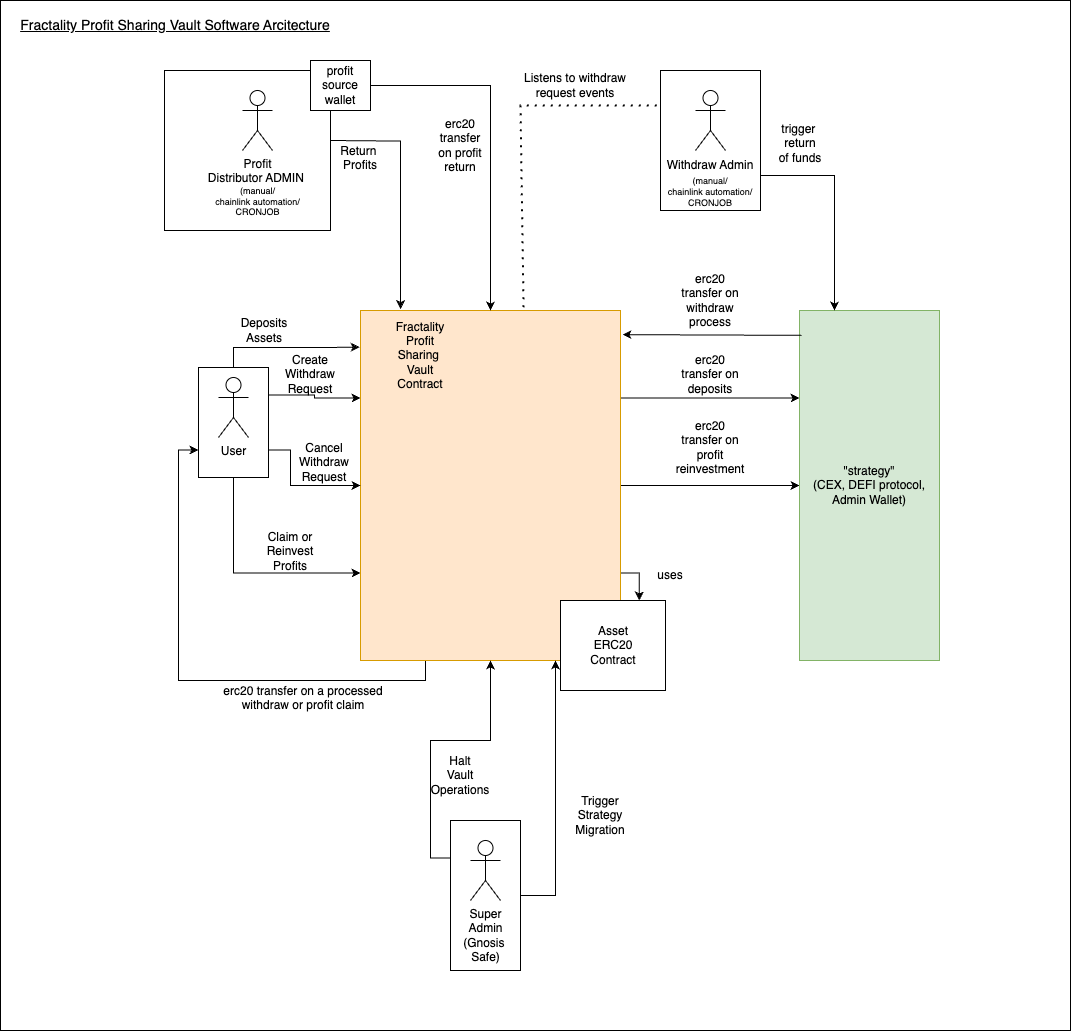

The diagram above was exported from draw.io. Its source (the exported page's mxGraphModel, read from the mxfile embedded in the PNG):
<mxGraphModel dx="2899" dy="979" grid="1" gridSize="10" guides="1" tooltips="1" connect="1" arrows="1" fold="1" page="1" pageScale="1" pageWidth="850" pageHeight="1100" math="0" shadow="0">
  <root>
    <mxCell id="0" />
    <mxCell id="1" parent="0" />
    <mxCell id="g3iJKXFmxHZUjL1VSo6s-2" value="" style="rounded=0;whiteSpace=wrap;html=1;" vertex="1" parent="1">
      <mxGeometry x="-150" y="140" width="1070" height="1030" as="geometry" />
    </mxCell>
    <mxCell id="g3iJKXFmxHZUjL1VSo6s-17" style="edgeStyle=orthogonalEdgeStyle;rounded=0;orthogonalLoop=1;jettySize=auto;html=1;exitX=1;exitY=0.75;exitDx=0;exitDy=0;entryX=0.75;entryY=0;entryDx=0;entryDy=0;" edge="1" parent="1" source="g3iJKXFmxHZUjL1VSo6s-3" target="g3iJKXFmxHZUjL1VSo6s-4">
      <mxGeometry relative="1" as="geometry" />
    </mxCell>
    <mxCell id="g3iJKXFmxHZUjL1VSo6s-28" style="edgeStyle=orthogonalEdgeStyle;rounded=0;orthogonalLoop=1;jettySize=auto;html=1;exitX=1;exitY=0.25;exitDx=0;exitDy=0;entryX=0;entryY=0.25;entryDx=0;entryDy=0;" edge="1" parent="1" source="g3iJKXFmxHZUjL1VSo6s-3" target="g3iJKXFmxHZUjL1VSo6s-9">
      <mxGeometry relative="1" as="geometry" />
    </mxCell>
    <mxCell id="g3iJKXFmxHZUjL1VSo6s-30" style="edgeStyle=orthogonalEdgeStyle;rounded=0;orthogonalLoop=1;jettySize=auto;html=1;exitX=0.25;exitY=1;exitDx=0;exitDy=0;entryX=0;entryY=0.75;entryDx=0;entryDy=0;" edge="1" parent="1" source="g3iJKXFmxHZUjL1VSo6s-3" target="g3iJKXFmxHZUjL1VSo6s-13">
      <mxGeometry relative="1" as="geometry" />
    </mxCell>
    <mxCell id="g3iJKXFmxHZUjL1VSo6s-32" style="edgeStyle=orthogonalEdgeStyle;rounded=0;orthogonalLoop=1;jettySize=auto;html=1;exitX=1;exitY=0.5;exitDx=0;exitDy=0;entryX=0;entryY=0.5;entryDx=0;entryDy=0;" edge="1" parent="1" source="g3iJKXFmxHZUjL1VSo6s-3" target="g3iJKXFmxHZUjL1VSo6s-9">
      <mxGeometry relative="1" as="geometry" />
    </mxCell>
    <mxCell id="g3iJKXFmxHZUjL1VSo6s-3" value="" style="rounded=0;whiteSpace=wrap;html=1;fillColor=#ffe6cc;strokeColor=#d79b00;" vertex="1" parent="1">
      <mxGeometry x="210" y="450" width="260" height="350" as="geometry" />
    </mxCell>
    <mxCell id="g3iJKXFmxHZUjL1VSo6s-4" value="" style="rounded=0;whiteSpace=wrap;html=1;" vertex="1" parent="1">
      <mxGeometry x="410" y="740" width="105" height="90" as="geometry" />
    </mxCell>
    <mxCell id="g3iJKXFmxHZUjL1VSo6s-5" value="Asset ERC20&lt;div&gt;Contract&lt;/div&gt;" style="text;html=1;align=center;verticalAlign=middle;whiteSpace=wrap;rounded=0;" vertex="1" parent="1">
      <mxGeometry x="432.5" y="770" width="60" height="30" as="geometry" />
    </mxCell>
    <mxCell id="g3iJKXFmxHZUjL1VSo6s-8" value="Fractality&lt;div&gt;Profit Sharing&amp;nbsp;&lt;/div&gt;&lt;div&gt;Vault Contract&lt;/div&gt;" style="text;html=1;align=center;verticalAlign=middle;whiteSpace=wrap;rounded=0;" vertex="1" parent="1">
      <mxGeometry x="240" y="480" width="60" height="30" as="geometry" />
    </mxCell>
    <mxCell id="g3iJKXFmxHZUjL1VSo6s-9" value="&quot;strategy&quot;&lt;div&gt;(CEX, DEFI protocol, Admin Wallet)&lt;/div&gt;" style="rounded=0;whiteSpace=wrap;html=1;fillColor=#d5e8d4;strokeColor=#82b366;" vertex="1" parent="1">
      <mxGeometry x="649" y="450" width="140" height="350" as="geometry" />
    </mxCell>
    <mxCell id="g3iJKXFmxHZUjL1VSo6s-11" value="uses" style="text;html=1;align=center;verticalAlign=middle;whiteSpace=wrap;rounded=0;" vertex="1" parent="1">
      <mxGeometry x="490" y="700" width="60" height="30" as="geometry" />
    </mxCell>
    <mxCell id="g3iJKXFmxHZUjL1VSo6s-20" style="edgeStyle=orthogonalEdgeStyle;rounded=0;orthogonalLoop=1;jettySize=auto;html=1;exitX=1;exitY=0.25;exitDx=0;exitDy=0;entryX=0;entryY=0.25;entryDx=0;entryDy=0;" edge="1" parent="1" source="g3iJKXFmxHZUjL1VSo6s-13" target="g3iJKXFmxHZUjL1VSo6s-3">
      <mxGeometry relative="1" as="geometry" />
    </mxCell>
    <mxCell id="g3iJKXFmxHZUjL1VSo6s-22" style="edgeStyle=orthogonalEdgeStyle;rounded=0;orthogonalLoop=1;jettySize=auto;html=1;exitX=1;exitY=0.75;exitDx=0;exitDy=0;entryX=0;entryY=0.5;entryDx=0;entryDy=0;" edge="1" parent="1" source="g3iJKXFmxHZUjL1VSo6s-13" target="g3iJKXFmxHZUjL1VSo6s-3">
      <mxGeometry relative="1" as="geometry">
        <Array as="points">
          <mxPoint x="140" y="590" />
          <mxPoint x="140" y="625" />
        </Array>
      </mxGeometry>
    </mxCell>
    <mxCell id="g3iJKXFmxHZUjL1VSo6s-25" style="edgeStyle=orthogonalEdgeStyle;rounded=0;orthogonalLoop=1;jettySize=auto;html=1;exitX=0.5;exitY=1;exitDx=0;exitDy=0;entryX=0;entryY=0.75;entryDx=0;entryDy=0;" edge="1" parent="1" source="g3iJKXFmxHZUjL1VSo6s-13" target="g3iJKXFmxHZUjL1VSo6s-3">
      <mxGeometry relative="1" as="geometry" />
    </mxCell>
    <mxCell id="g3iJKXFmxHZUjL1VSo6s-13" value="" style="rounded=0;whiteSpace=wrap;html=1;" vertex="1" parent="1">
      <mxGeometry x="48" y="507" width="70" height="110" as="geometry" />
    </mxCell>
    <mxCell id="g3iJKXFmxHZUjL1VSo6s-12" value="User" style="shape=umlActor;verticalLabelPosition=bottom;verticalAlign=top;html=1;outlineConnect=0;" vertex="1" parent="1">
      <mxGeometry x="68" y="517" width="30" height="60" as="geometry" />
    </mxCell>
    <mxCell id="g3iJKXFmxHZUjL1VSo6s-15" style="edgeStyle=orthogonalEdgeStyle;rounded=0;orthogonalLoop=1;jettySize=auto;html=1;exitX=0.5;exitY=0;exitDx=0;exitDy=0;entryX=-0.003;entryY=0.105;entryDx=0;entryDy=0;entryPerimeter=0;" edge="1" parent="1" source="g3iJKXFmxHZUjL1VSo6s-13" target="g3iJKXFmxHZUjL1VSo6s-3">
      <mxGeometry relative="1" as="geometry" />
    </mxCell>
    <mxCell id="g3iJKXFmxHZUjL1VSo6s-16" value="Deposits Assets" style="text;html=1;align=center;verticalAlign=middle;whiteSpace=wrap;rounded=0;" vertex="1" parent="1">
      <mxGeometry x="84" y="455" width="60" height="30" as="geometry" />
    </mxCell>
    <mxCell id="g3iJKXFmxHZUjL1VSo6s-21" value="Create&lt;br&gt;Withdraw&lt;div&gt;Request&lt;/div&gt;" style="text;html=1;align=center;verticalAlign=middle;whiteSpace=wrap;rounded=0;" vertex="1" parent="1">
      <mxGeometry x="130" y="499" width="60" height="30" as="geometry" />
    </mxCell>
    <mxCell id="g3iJKXFmxHZUjL1VSo6s-23" value="Cancel&lt;br&gt;Withdraw&lt;div&gt;Request&lt;/div&gt;" style="text;html=1;align=center;verticalAlign=middle;whiteSpace=wrap;rounded=0;" vertex="1" parent="1">
      <mxGeometry x="144" y="587" width="60" height="30" as="geometry" />
    </mxCell>
    <mxCell id="g3iJKXFmxHZUjL1VSo6s-26" value="Claim or Reinvest&lt;br&gt;Profits" style="text;html=1;align=center;verticalAlign=middle;whiteSpace=wrap;rounded=0;" vertex="1" parent="1">
      <mxGeometry x="110" y="676" width="60" height="30" as="geometry" />
    </mxCell>
    <mxCell id="g3iJKXFmxHZUjL1VSo6s-29" value="erc20 transfer on deposits" style="text;html=1;align=center;verticalAlign=middle;whiteSpace=wrap;rounded=0;" vertex="1" parent="1">
      <mxGeometry x="530" y="499" width="60" height="30" as="geometry" />
    </mxCell>
    <mxCell id="g3iJKXFmxHZUjL1VSo6s-31" value="erc20 transfer on a processed&lt;div&gt;withdraw or profit claim&lt;/div&gt;&lt;div&gt;&lt;br&gt;&lt;/div&gt;" style="text;html=1;align=center;verticalAlign=middle;whiteSpace=wrap;rounded=0;" vertex="1" parent="1">
      <mxGeometry x="48" y="830" width="210" height="30" as="geometry" />
    </mxCell>
    <mxCell id="g3iJKXFmxHZUjL1VSo6s-33" value="erc20 transfer on profit&lt;div&gt;reinvestment&lt;/div&gt;" style="text;html=1;align=center;verticalAlign=middle;whiteSpace=wrap;rounded=0;" vertex="1" parent="1">
      <mxGeometry x="530" y="556" width="60" height="61" as="geometry" />
    </mxCell>
    <mxCell id="g3iJKXFmxHZUjL1VSo6s-39" style="edgeStyle=orthogonalEdgeStyle;rounded=0;orthogonalLoop=1;jettySize=auto;html=1;exitX=0;exitY=0.25;exitDx=0;exitDy=0;" edge="1" parent="1" source="g3iJKXFmxHZUjL1VSo6s-34" target="g3iJKXFmxHZUjL1VSo6s-3">
      <mxGeometry relative="1" as="geometry" />
    </mxCell>
    <mxCell id="g3iJKXFmxHZUjL1VSo6s-41" style="edgeStyle=orthogonalEdgeStyle;rounded=0;orthogonalLoop=1;jettySize=auto;html=1;exitX=1;exitY=0.5;exitDx=0;exitDy=0;entryX=0.75;entryY=1;entryDx=0;entryDy=0;" edge="1" parent="1" source="g3iJKXFmxHZUjL1VSo6s-34" target="g3iJKXFmxHZUjL1VSo6s-3">
      <mxGeometry relative="1" as="geometry" />
    </mxCell>
    <mxCell id="g3iJKXFmxHZUjL1VSo6s-34" value="" style="rounded=0;whiteSpace=wrap;html=1;" vertex="1" parent="1">
      <mxGeometry x="300" y="960" width="70" height="150" as="geometry" />
    </mxCell>
    <mxCell id="g3iJKXFmxHZUjL1VSo6s-35" value="Super&lt;br&gt;Admin&lt;br&gt;(Gnosis&amp;nbsp;&lt;div&gt;Safe)&lt;/div&gt;" style="shape=umlActor;verticalLabelPosition=bottom;verticalAlign=top;html=1;outlineConnect=0;" vertex="1" parent="1">
      <mxGeometry x="320" y="980" width="30" height="60" as="geometry" />
    </mxCell>
    <mxCell id="g3iJKXFmxHZUjL1VSo6s-40" value="Halt&lt;br&gt;Vault&lt;br&gt;Operations" style="text;html=1;align=center;verticalAlign=middle;whiteSpace=wrap;rounded=0;" vertex="1" parent="1">
      <mxGeometry x="280" y="900" width="60" height="30" as="geometry" />
    </mxCell>
    <mxCell id="g3iJKXFmxHZUjL1VSo6s-42" value="Trigger&lt;br&gt;Strategy&lt;div&gt;Migration&lt;/div&gt;" style="text;html=1;align=center;verticalAlign=middle;whiteSpace=wrap;rounded=0;" vertex="1" parent="1">
      <mxGeometry x="420" y="940" width="60" height="30" as="geometry" />
    </mxCell>
    <mxCell id="g3iJKXFmxHZUjL1VSo6s-43" value="" style="rounded=0;whiteSpace=wrap;html=1;" vertex="1" parent="1">
      <mxGeometry x="14" y="210" width="166" height="160" as="geometry" />
    </mxCell>
    <mxCell id="g3iJKXFmxHZUjL1VSo6s-44" value="Profit&lt;br&gt;Distributor ADMIN&amp;nbsp;&lt;div style=&quot;font-size: 9px;&quot;&gt;&lt;span style=&quot;background-color: initial;&quot;&gt;(manual/&lt;/span&gt;&lt;div&gt;&amp;nbsp;chainlink automation/&amp;nbsp;&lt;/div&gt;&lt;div&gt;CRONJOB&lt;/div&gt;&lt;/div&gt;" style="shape=umlActor;verticalLabelPosition=bottom;verticalAlign=top;html=1;outlineConnect=0;" vertex="1" parent="1">
      <mxGeometry x="92" y="230" width="30" height="60" as="geometry" />
    </mxCell>
    <mxCell id="g3iJKXFmxHZUjL1VSo6s-46" style="edgeStyle=orthogonalEdgeStyle;rounded=0;orthogonalLoop=1;jettySize=auto;html=1;entryX=0.154;entryY=-0.004;entryDx=0;entryDy=0;entryPerimeter=0;" edge="1" parent="1" target="g3iJKXFmxHZUjL1VSo6s-3">
      <mxGeometry relative="1" as="geometry">
        <mxPoint x="180" y="280" as="sourcePoint" />
      </mxGeometry>
    </mxCell>
    <mxCell id="g3iJKXFmxHZUjL1VSo6s-47" value="Return&amp;nbsp;&lt;div&gt;Profits&lt;/div&gt;&lt;div&gt;&lt;br&gt;&lt;/div&gt;" style="text;html=1;align=center;verticalAlign=middle;whiteSpace=wrap;rounded=0;" vertex="1" parent="1">
      <mxGeometry x="180" y="290" width="60" height="30" as="geometry" />
    </mxCell>
    <mxCell id="g3iJKXFmxHZUjL1VSo6s-49" style="edgeStyle=orthogonalEdgeStyle;rounded=0;orthogonalLoop=1;jettySize=auto;html=1;exitX=1;exitY=0.5;exitDx=0;exitDy=0;" edge="1" parent="1" source="g3iJKXFmxHZUjL1VSo6s-48" target="g3iJKXFmxHZUjL1VSo6s-3">
      <mxGeometry relative="1" as="geometry" />
    </mxCell>
    <mxCell id="g3iJKXFmxHZUjL1VSo6s-48" value="profit&lt;div&gt;source&lt;/div&gt;&lt;div&gt;wallet&lt;/div&gt;" style="rounded=0;whiteSpace=wrap;html=1;" vertex="1" parent="1">
      <mxGeometry x="160" y="200" width="60" height="50" as="geometry" />
    </mxCell>
    <mxCell id="g3iJKXFmxHZUjL1VSo6s-50" value="&lt;div&gt;erc20&lt;/div&gt;&lt;div&gt;transfer&lt;/div&gt;&lt;div&gt;on profit&lt;/div&gt;&lt;div&gt;return&lt;/div&gt;" style="text;html=1;align=center;verticalAlign=middle;whiteSpace=wrap;rounded=0;" vertex="1" parent="1">
      <mxGeometry x="280" y="270" width="60" height="30" as="geometry" />
    </mxCell>
    <mxCell id="g3iJKXFmxHZUjL1VSo6s-67" style="edgeStyle=orthogonalEdgeStyle;rounded=0;orthogonalLoop=1;jettySize=auto;html=1;exitX=1;exitY=0.75;exitDx=0;exitDy=0;entryX=0.25;entryY=0;entryDx=0;entryDy=0;" edge="1" parent="1" source="g3iJKXFmxHZUjL1VSo6s-51" target="g3iJKXFmxHZUjL1VSo6s-9">
      <mxGeometry relative="1" as="geometry" />
    </mxCell>
    <mxCell id="g3iJKXFmxHZUjL1VSo6s-51" value="&lt;div&gt;&lt;br&gt;&lt;/div&gt;&lt;div&gt;&lt;br&gt;&lt;/div&gt;&lt;div&gt;&lt;br&gt;&lt;/div&gt;&lt;div&gt;&lt;br&gt;&lt;/div&gt;&lt;div&gt;&lt;br&gt;&lt;/div&gt;&lt;div&gt;&lt;br&gt;&lt;/div&gt;&lt;div&gt;Withdraw Admin&lt;br&gt;&lt;span style=&quot;font-size: 9px; text-wrap: nowrap; background-color: initial;&quot;&gt;(manual/&lt;/span&gt;&lt;div style=&quot;font-size: 9px; text-wrap: nowrap;&quot;&gt;&amp;nbsp;chainlink automation/&amp;nbsp;&lt;/div&gt;&lt;div style=&quot;font-size: 9px; text-wrap: nowrap;&quot;&gt;CRONJOB&lt;/div&gt;&lt;/div&gt;" style="rounded=0;whiteSpace=wrap;html=1;" vertex="1" parent="1">
      <mxGeometry x="510" y="210" width="100" height="140" as="geometry" />
    </mxCell>
    <mxCell id="g3iJKXFmxHZUjL1VSo6s-52" value="&lt;br&gt;&lt;div&gt;&lt;br&gt;&lt;/div&gt;" style="shape=umlActor;verticalLabelPosition=bottom;verticalAlign=top;html=1;outlineConnect=0;" vertex="1" parent="1">
      <mxGeometry x="545" y="230" width="30" height="60" as="geometry" />
    </mxCell>
    <mxCell id="g3iJKXFmxHZUjL1VSo6s-56" value="" style="endArrow=none;dashed=1;html=1;dashPattern=1 3;strokeWidth=2;rounded=0;entryX=0;entryY=0.25;entryDx=0;entryDy=0;exitX=0.627;exitY=-0.009;exitDx=0;exitDy=0;exitPerimeter=0;" edge="1" parent="1" source="g3iJKXFmxHZUjL1VSo6s-3" target="g3iJKXFmxHZUjL1VSo6s-51">
      <mxGeometry width="50" height="50" relative="1" as="geometry">
        <mxPoint x="440" y="290" as="sourcePoint" />
        <mxPoint x="490" y="240" as="targetPoint" />
        <Array as="points">
          <mxPoint x="370" y="245" />
        </Array>
      </mxGeometry>
    </mxCell>
    <mxCell id="g3iJKXFmxHZUjL1VSo6s-57" value="Listens to withdraw request events" style="text;html=1;align=center;verticalAlign=middle;whiteSpace=wrap;rounded=0;" vertex="1" parent="1">
      <mxGeometry x="360" y="210" width="130" height="30" as="geometry" />
    </mxCell>
    <mxCell id="g3iJKXFmxHZUjL1VSo6s-64" value="" style="endArrow=classic;html=1;rounded=0;entryX=1.008;entryY=0.069;entryDx=0;entryDy=0;exitX=0.014;exitY=0.071;exitDx=0;exitDy=0;exitPerimeter=0;entryPerimeter=0;" edge="1" parent="1" source="g3iJKXFmxHZUjL1VSo6s-9" target="g3iJKXFmxHZUjL1VSo6s-3">
      <mxGeometry width="50" height="50" relative="1" as="geometry">
        <mxPoint x="660" y="440" as="sourcePoint" />
        <mxPoint x="710" y="390" as="targetPoint" />
      </mxGeometry>
    </mxCell>
    <mxCell id="g3iJKXFmxHZUjL1VSo6s-66" value="erc20 transfer on withdraw process" style="text;html=1;align=center;verticalAlign=middle;whiteSpace=wrap;rounded=0;" vertex="1" parent="1">
      <mxGeometry x="530" y="425" width="60" height="30" as="geometry" />
    </mxCell>
    <mxCell id="g3iJKXFmxHZUjL1VSo6s-68" value="trigger&amp;nbsp;&lt;div&gt;return&lt;/div&gt;&lt;div&gt;of funds&lt;/div&gt;&lt;div&gt;&lt;br&gt;&lt;/div&gt;" style="text;html=1;align=center;verticalAlign=middle;whiteSpace=wrap;rounded=0;" vertex="1" parent="1">
      <mxGeometry x="620" y="275" width="60" height="30" as="geometry" />
    </mxCell>
    <mxCell id="g3iJKXFmxHZUjL1VSo6s-71" value="Fractality Profit Sharing Vault Software Arcitecture" style="text;html=1;align=center;verticalAlign=middle;whiteSpace=wrap;rounded=0;fontSize=14;fontStyle=4" vertex="1" parent="1">
      <mxGeometry x="-150" y="150" width="350" height="30" as="geometry" />
    </mxCell>
  </root>
</mxGraphModel>